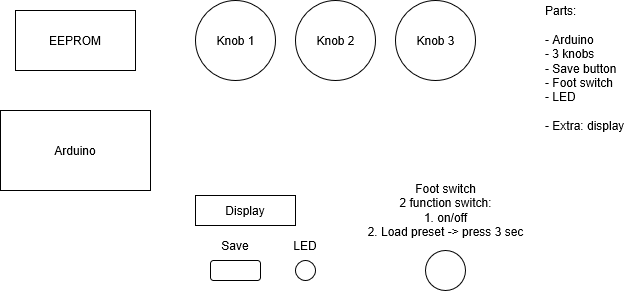

The diagram above was exported from draw.io. Its source (the exported page's mxGraphModel, read from the mxfile embedded in the PNG):
<mxGraphModel dx="941" dy="518" grid="1" gridSize="10" guides="1" tooltips="1" connect="1" arrows="1" fold="1" page="1" pageScale="1" pageWidth="850" pageHeight="1100" math="0" shadow="0">
  <root>
    <mxCell id="0" />
    <mxCell id="1" parent="0" />
    <mxCell id="KVJQgg6m4yhxRk81zOnE-1" parent="1" style="ellipse;whiteSpace=wrap;html=1;shapeInside=1;aspect=fixed;" value="Knob 1" vertex="1">
      <mxGeometry height="80" width="80" x="250" y="290" as="geometry" />
    </mxCell>
    <mxCell id="KVJQgg6m4yhxRk81zOnE-2" parent="1" style="ellipse;whiteSpace=wrap;html=1;shapeInside=1;aspect=fixed;" value="Knob 2" vertex="1">
      <mxGeometry height="80" width="80" x="350" y="290" as="geometry" />
    </mxCell>
    <mxCell id="KVJQgg6m4yhxRk81zOnE-3" parent="1" style="ellipse;whiteSpace=wrap;html=1;shapeInside=1;aspect=fixed;" value="Knob 3" vertex="1">
      <mxGeometry height="80" width="80" x="450" y="290" as="geometry" />
    </mxCell>
    <mxCell id="KVJQgg6m4yhxRk81zOnE-5" parent="1" style="ellipse;whiteSpace=wrap;html=1;shapeInside=1;aspect=fixed;" value="" vertex="1">
      <mxGeometry height="40" width="40" x="480" y="540" as="geometry" />
    </mxCell>
    <mxCell id="KVJQgg6m4yhxRk81zOnE-6" parent="1" style="text;html=1;whiteSpace=wrap;strokeColor=none;fillColor=none;align=center;verticalAlign=middle;rounded=0;" value="Foot switch&lt;br&gt;2 function switch:&lt;br&gt;1. on/off&lt;br&gt;2. Load preset -&amp;gt; press 3 sec" vertex="1">
      <mxGeometry height="40" width="195" x="402.5" y="480" as="geometry" />
    </mxCell>
    <mxCell id="KVJQgg6m4yhxRk81zOnE-7" parent="1" style="rounded=1;whiteSpace=wrap;html=1;" value="" vertex="1">
      <mxGeometry height="20" width="50" x="265" y="550" as="geometry" />
    </mxCell>
    <mxCell id="KVJQgg6m4yhxRk81zOnE-8" parent="1" style="text;html=1;whiteSpace=wrap;strokeColor=none;fillColor=none;align=center;verticalAlign=middle;rounded=0;" value="Save" vertex="1">
      <mxGeometry height="30" width="60" x="260" y="520" as="geometry" />
    </mxCell>
    <mxCell id="KVJQgg6m4yhxRk81zOnE-9" parent="1" style="ellipse;whiteSpace=wrap;html=1;shapeInside=1;aspect=fixed;" value="" vertex="1">
      <mxGeometry height="20" width="20" x="350" y="550" as="geometry" />
    </mxCell>
    <mxCell id="KVJQgg6m4yhxRk81zOnE-10" parent="1" style="text;html=1;whiteSpace=wrap;strokeColor=none;fillColor=none;align=center;verticalAlign=middle;rounded=0;" value="LED" vertex="1">
      <mxGeometry height="30" width="60" x="330" y="520" as="geometry" />
    </mxCell>
    <mxCell id="KVJQgg6m4yhxRk81zOnE-11" parent="1" style="rounded=0;whiteSpace=wrap;html=1;" value="Arduino" vertex="1">
      <mxGeometry height="80" width="150" x="55" y="400" as="geometry" />
    </mxCell>
    <mxCell id="KVJQgg6m4yhxRk81zOnE-12" parent="1" style="text;html=1;whiteSpace=wrap;strokeColor=none;fillColor=none;align=left;verticalAlign=middle;rounded=0;" value="&lt;div align=&quot;left&quot;&gt;Parts:&lt;br&gt;&lt;div&gt;&lt;br&gt;&lt;/div&gt;&lt;div&gt;- Arduino&lt;/div&gt;&lt;div&gt;- 3 knobs&lt;br&gt;- Save button&lt;br&gt;- Foot switch&lt;br&gt;- LED&lt;/div&gt;&lt;div&gt;&lt;br&gt;&lt;/div&gt;&lt;div&gt;- Extra: display&lt;/div&gt;&lt;/div&gt;" vertex="1">
      <mxGeometry height="135" width="100" x="597.5" y="290" as="geometry" />
    </mxCell>
    <mxCell id="KVJQgg6m4yhxRk81zOnE-13" parent="1" style="rounded=0;whiteSpace=wrap;html=1;" value="Display" vertex="1">
      <mxGeometry height="30" width="100" x="250" y="485" as="geometry" />
    </mxCell>
    <mxCell id="KVJQgg6m4yhxRk81zOnE-17" parent="1" style="rounded=0;whiteSpace=wrap;html=1;" value="EEPROM" vertex="1">
      <mxGeometry height="60" width="120" x="70" y="300" as="geometry" />
    </mxCell>
  </root>
</mxGraphModel>